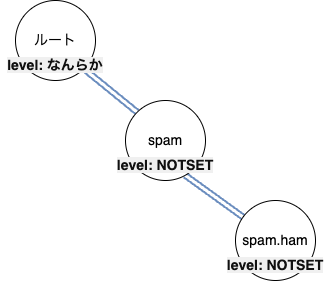

The diagram above was exported from draw.io. Its source (the exported page's mxGraphModel, read from the mxfile embedded in the PNG):
<mxGraphModel dx="404" dy="214" grid="1" gridSize="10" guides="1" tooltips="1" connect="1" arrows="1" fold="1" page="1" pageScale="1" pageWidth="827" pageHeight="1169" math="0" shadow="0">
  <root>
    <mxCell id="0" />
    <mxCell id="1" parent="0" />
    <mxCell id="8" style="edgeStyle=none;shape=link;html=1;exitX=1;exitY=1;exitDx=0;exitDy=0;entryX=0;entryY=0;entryDx=0;entryDy=0;fillColor=#dae8fc;strokeColor=#6c8ebf;strokeWidth=2;gradientColor=#7ea6e0;" parent="1" source="2" target="3" edge="1">
      <mxGeometry relative="1" as="geometry" />
    </mxCell>
    <mxCell id="2" value="&lt;font style=&quot;font-size: 14px;&quot;&gt;ルート&lt;br&gt;&lt;/font&gt;" style="ellipse;whiteSpace=wrap;html=1;aspect=fixed;" parent="1" vertex="1">
      <mxGeometry x="140" y="70" width="80" height="80" as="geometry" />
    </mxCell>
    <mxCell id="10" style="edgeStyle=none;shape=link;html=1;exitX=0.746;exitY=0.935;exitDx=0;exitDy=0;fillColor=#dae8fc;strokeColor=#6c8ebf;strokeWidth=2;gradientColor=#7ea6e0;exitPerimeter=0;" parent="1" source="3" target="4" edge="1">
      <mxGeometry relative="1" as="geometry" />
    </mxCell>
    <mxCell id="3" value="&lt;font style=&quot;font-size: 14px;&quot;&gt;spam&lt;/font&gt;" style="ellipse;whiteSpace=wrap;html=1;aspect=fixed;" parent="1" vertex="1">
      <mxGeometry x="250" y="170" width="80" height="80" as="geometry" />
    </mxCell>
    <mxCell id="4" value="&lt;font style=&quot;font-size: 14px;&quot;&gt;spam.ham&lt;/font&gt;" style="ellipse;whiteSpace=wrap;html=1;aspect=fixed;" parent="1" vertex="1">
      <mxGeometry x="360" y="270" width="80" height="80" as="geometry" />
    </mxCell>
    <mxCell id="14" value="&lt;div style=&quot;&quot;&gt;&lt;b style=&quot;&quot;&gt;&lt;font style=&quot;background-color: rgb(240, 240, 240);&quot; color=&quot;#101010&quot;&gt;level: なんらか&lt;/font&gt;&lt;/b&gt;&lt;/div&gt;" style="text;whiteSpace=wrap;html=1;fontSize=14;align=center;" parent="1" vertex="1">
      <mxGeometry x="125" y="120" width="110" height="30" as="geometry" />
    </mxCell>
    <mxCell id="16" value="&lt;div style=&quot;&quot;&gt;&lt;b style=&quot;&quot;&gt;&lt;font style=&quot;background-color: rgb(240, 240, 240);&quot; color=&quot;#101010&quot;&gt;level: NOTSET&lt;/font&gt;&lt;/b&gt;&lt;/div&gt;" style="text;whiteSpace=wrap;html=1;fontSize=14;align=center;" vertex="1" parent="1">
      <mxGeometry x="235" y="220" width="110" height="30" as="geometry" />
    </mxCell>
    <mxCell id="17" value="&lt;div style=&quot;&quot;&gt;&lt;b style=&quot;&quot;&gt;&lt;font style=&quot;background-color: rgb(240, 240, 240);&quot; color=&quot;#101010&quot;&gt;level: NOTSET&lt;/font&gt;&lt;/b&gt;&lt;/div&gt;" style="text;whiteSpace=wrap;html=1;fontSize=14;align=center;" vertex="1" parent="1">
      <mxGeometry x="345" y="320" width="110" height="30" as="geometry" />
    </mxCell>
  </root>
</mxGraphModel>